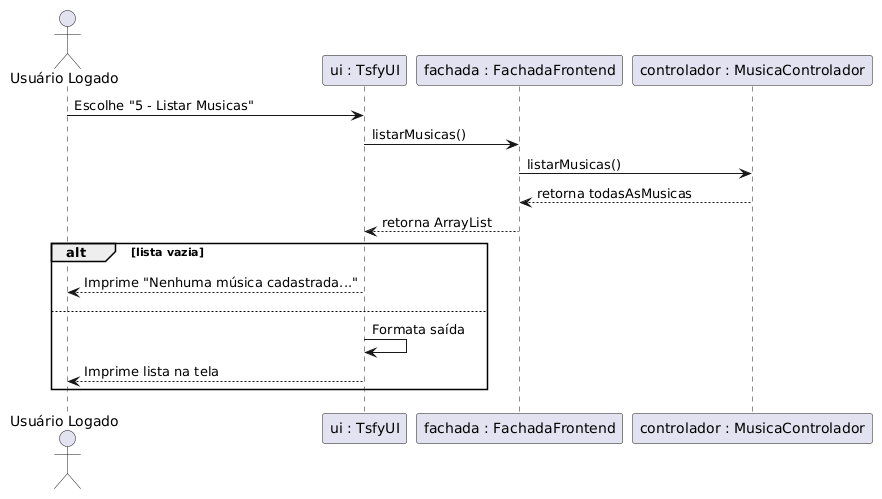

The diagram above was rendered by PlantUML. Its source (embedded in the PNG):
@startuml
actor "Usuário Logado" as User
participant "ui : TsfyUI" as UI
participant "fachada : FachadaFrontend" as Fachada
participant "controlador : MusicaControlador" as CtrlMusica

User -> UI : Escolhe "5 - Listar Musicas"
UI -> Fachada : listarMusicas()
Fachada -> CtrlMusica : listarMusicas()
CtrlMusica --> Fachada : retorna todasAsMusicas
Fachada --> UI : retorna ArrayList

alt lista vazia
    UI --> User : Imprime "Nenhuma música cadastrada..."
else
    UI -> UI : Formata saída
    UI --> User : Imprime lista na tela
end
@enduml